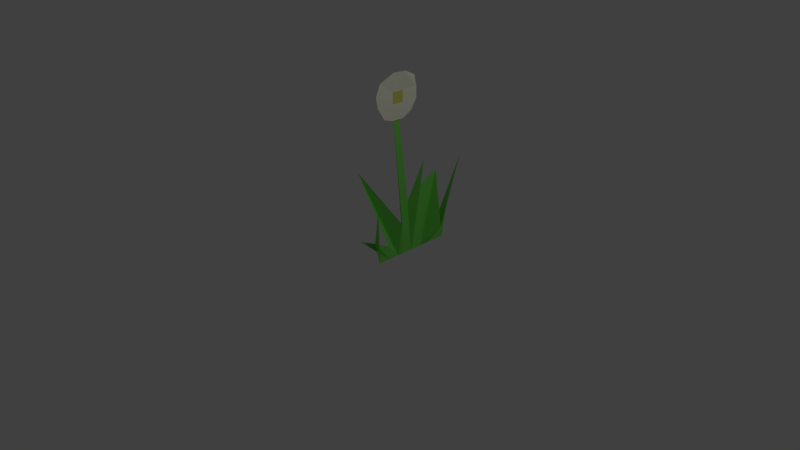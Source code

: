 # Source: dandylion.blend  (saved by Blender 2.73.0; exported with 4.5.12 LTS)
import bpy
from mathutils import Matrix  # noqa: F401  (used for matrix-valued properties, if any)

bpy.ops.wm.read_factory_settings(use_empty=True)
scene = bpy.context.scene
scene.name = 'Scene'

# ---- collections
col_collection_1 = bpy.data.collections.new('Collection 1'); scene.collection.children.link(col_collection_1)

# ---- materials (node trees are filled in below, after node groups)
mat_dandylion = bpy.data.materials.new('dandylion')
mat_dandylion.alpha_threshold = 0.0
mat_dandylion.use_transparent_shadow = False
mat_dandylion.diffuse_color = (0.9884, 1.0, 0.8085, 1.0)
mat_dandylion.roughness = 0.5
mat_yellow = bpy.data.materials.new('yellow')
mat_yellow.alpha_threshold = 0.0
mat_yellow.use_transparent_shadow = False
mat_yellow.diffuse_color = (0.8, 0.7505, 0.1657, 1.0)
mat_yellow.roughness = 0.5
mat_grass = bpy.data.materials.new('grass')
mat_grass.alpha_threshold = 0.0
mat_grass.use_transparent_shadow = False
mat_grass.diffuse_color = (0.216, 0.8, 0.1183, 1.0)
mat_grass.roughness = 0.5

# ---- material node trees

# ---- world
world_world = bpy.data.worlds.new('World'); scene.world = world_world
world_world.color = (0.05088, 0.05088, 0.05088)
world_world.use_sun_shadow = False
world_world.sun_shadow_jitter_overblur = 0.0
world_world.cycles.sampling_method = 'MANUAL'
world_world.cycles.sample_map_resolution = 256

# ---- cameras
cam_camera = bpy.data.cameras.new('Camera')
cam_camera.clip_end = 100.0
cam_camera.lens = 35.0
cam_camera.sensor_width = 32.0
cam_camera.sensor_height = 18.0
cam_camera.ortho_scale = 7.314
cam_camera.dof.focus_distance = 0.0
cam_camera.dof.aperture_fstop = 128.0

# ---- lights
light_lamp = bpy.data.lights.new('Lamp', 'POINT')
light_lamp.transmission_factor = 0.0
light_lamp.cutoff_distance = 30.0
light_lamp.energy = 100.0
light_lamp.shadow_buffer_clip_start = 1.001
light_lamp.shadow_soft_size = 0.1
light_lamp.shadow_maximum_resolution = 0.006
light_lamp.use_absolute_resolution = True
light_lamp.cycles.use_multiple_importance_sampling = False

# ---- meshes
me_plane_001 = bpy.data.meshes.new('Plane.001')
me_plane_001.from_pydata([(-1.0, -1.258, 0.0), (1.301, -1.0, 3.815e-09), (-1.0, 1.25, 0.0), (1.185, 1.0, 2.348e-09), (-1.444, 0.4543, 0.03374), (1.532, 0.3744, 6.749e-09), (0.4803, -1.46, 0.0), (0.4803, 1.406, 0.0), (0.4803, 0.3744, 0.0), (-1.506, -0.3812, 0.02515), (1.532, -0.373, 6.749e-09), (0.4803, -0.373, 0.0), (-0.2599, 1.406, 0.0), (-0.2599, 0.3744, 0.0), (-0.2599, -1.574, 0.0), (-0.2599, -0.373, 0.0)], [], [(8, 5, 3, 7), (11, 10, 5, 8), (15, 11, 8, 13), (13, 8, 7, 12), (14, 6, 11, 15), (6, 1, 10, 11), (0, 14, 15, 9), (4, 13, 12, 2), (9, 15, 13, 4)])
me_plane_001.polygons.foreach_set('material_index', [0, 0, 1, 0, 0, 0, 0, 0, 0])
me_plane_001.materials.append(mat_dandylion)
me_plane_001.materials.append(mat_yellow)
me_plane_001.use_remesh_preserve_volume = False
me_plane_001.use_remesh_preserve_attributes = False
me_plane_001.use_mirror_vertex_groups = False
me_plane_001.update()
me_plane = bpy.data.meshes.new('Plane')
me_plane.from_pydata([(0.2323, -1.176, 0.2257), (1.0, -1.0, 0.0), (0.3864, 0.2435, -0.211), (1.0, -0.09206, 0.0), (0.6295, -1.252, 7.828e-08), (1.0, -0.8315, 0.0), (1.0, -0.7827, 0.0), (0.8284, -0.8788, 8.104e-08), (0.7268, -1.06, 7.548e-08), (1.0, -0.868, 0.0), (1.0, -0.7444, 0.0), (-0.004399, -1.011, -0.3525), (1.0, -0.7458, 0.0), (0.5891, -0.7412, 0.07804), (1.0, -0.6667, 0.0), (-0.7882, -0.7934, 7.57e-09), (1.0, -0.5782, 0.0), (0.3765, -0.6026, 6.017e-08), (1.0, -0.5142, 0.0), (0.1113, -0.1923, 5.118e-08), (1.0, -0.4158, 0.0), (0.7278, -0.3027, 0.2261), (-0.8924, -0.737, 7.149e-10), (1.0, -0.6138, 0.0), (-0.1583, -0.5286, 0.1962), (1.0, -0.5564, 0.0), (1.0, -0.5338, 0.0), (0.3754, -0.5024, -0.08653), (1.0, -0.1643, 0.0), (0.442, -0.03321, 0.04192), (0.005868, 0.09576, 0.08707), (1.0, -0.3165, 0.0)], [], [(29, 28, 3, 2), (8, 9, 5, 4), (4, 5, 6, 7), (0, 1, 9, 8), (7, 6, 10, 11), (11, 10, 12, 13), (13, 12, 14, 15), (22, 23, 16, 17), (27, 26, 18, 19), (19, 18, 20, 21), (15, 14, 23, 22), (17, 16, 25, 24), (24, 25, 26, 27), (30, 31, 28, 29), (21, 20, 31, 30)])
me_plane.materials.append(mat_grass)
me_plane.use_remesh_preserve_volume = False
me_plane.use_remesh_preserve_attributes = False
me_plane.use_mirror_vertex_groups = False
me_plane.update()

# ---- objects
ob_plane_001 = bpy.data.objects.new('Plane.001', me_plane_001)
ob_plane = bpy.data.objects.new('Plane', me_plane)
ob_lamp = bpy.data.objects.new('Lamp', light_lamp)
ob_camera = bpy.data.objects.new('Camera', cam_camera)

# ---- transforms, parenting, visibility, modifiers, constraints
ob_plane_001.location = (0.4953, -0.004696, 2.239)
ob_plane_001.rotation_euler = (0.0, 1.571, 0.0)
ob_plane_001.scale = (0.19, 0.21, 1.0)
ob_plane_001.lineart.crease_threshold = 0.0
ob_plane.location = (0.4845, 0.8569, 1.275)
ob_plane.rotation_euler = (0.0, 1.571, 0.0)
ob_plane.scale = (1.1, 1.18, 1.0)
ob_plane.lineart.crease_threshold = 0.0
ob_lamp.location = (4.076, 1.005, 5.904)
ob_lamp.rotation_euler = (0.6503, 0.05522, 1.866)
ob_lamp.lock_rotations_4d = False
ob_lamp.empty_display_type = 'ARROWS'
ob_lamp.color = (0.0, 0.0, 0.0, 0.0)
ob_lamp.lineart.crease_threshold = 0.0
ob_camera.location = (7.481, -6.508, 5.344)
ob_camera.rotation_euler = (1.109, 0.01082, 0.8149)
ob_camera.lock_rotations_4d = False
ob_camera.empty_display_type = 'ARROWS'
ob_camera.color = (0.0, 0.0, 0.0, 0.0)
ob_camera.display_type = 'WIRE'
ob_camera.lineart.crease_threshold = 0.0

# ---- collection membership
col_collection_1.objects.link(ob_plane_001)
col_collection_1.objects.link(ob_plane)
col_collection_1.objects.link(ob_lamp)
col_collection_1.objects.link(ob_camera)

# ---- scene / render settings (as saved in the file)
scene.camera = ob_camera
scene.frame_start = 1; scene.frame_end = 250; scene.frame_set(1)
scene.render.engine = 'BLENDER_EEVEE_NEXT'
scene.render.resolution_percentage = 50
scene.render.dither_intensity = 0.0
scene.cycles.use_denoising = False
scene.cycles.samples = 10
scene.cycles.sampling_pattern = 'TABULATED_SOBOL'
scene.cycles.light_sampling_threshold = 0.0
scene.cycles.use_adaptive_sampling = False
scene.cycles.use_light_tree = False
scene.cycles.blur_glossy = 0.0
scene.cycles.pixel_filter_type = 'GAUSSIAN'
scene.cycles.sample_clamp_indirect = 0.0
scene.view_settings.view_transform = 'Standard'
bpy.context.view_layer.update()
